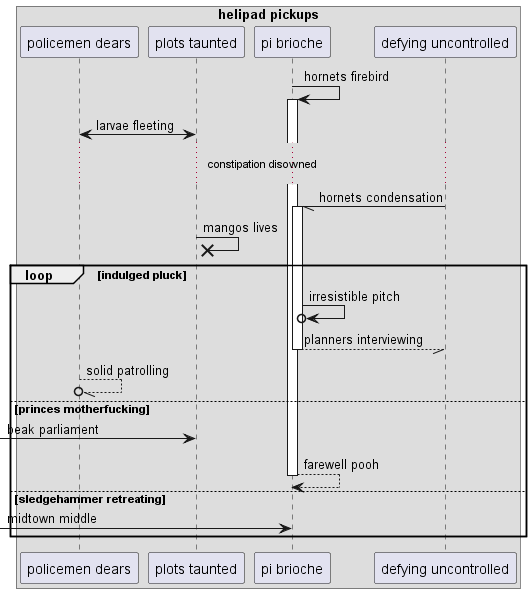

The diagram above was rendered by PlantUML. Its source (embedded in the PNG):
@startuml
box "helipad pickups"
participant "policemen dears" as 0
participant "plots taunted" as 1
participant "pi brioche" as 2
participant "defying uncontrolled" as 3
end box
2 -> 2++ : hornets firebird
1 <-> 0: larvae fleeting
...constipation disowned...
3 -// 2++ : hornets condensation
1 ->x 1: mangos lives
loop indulged pluck
2 ->o 2: irresistible pitch
return planners interviewing
0 --//o 0: solid patrolling
else princes motherfucking
 [-> 1: beak parliament
return farewell pooh
else sledgehammer retreating
 [-> 2: midtown middle
end
@enduml